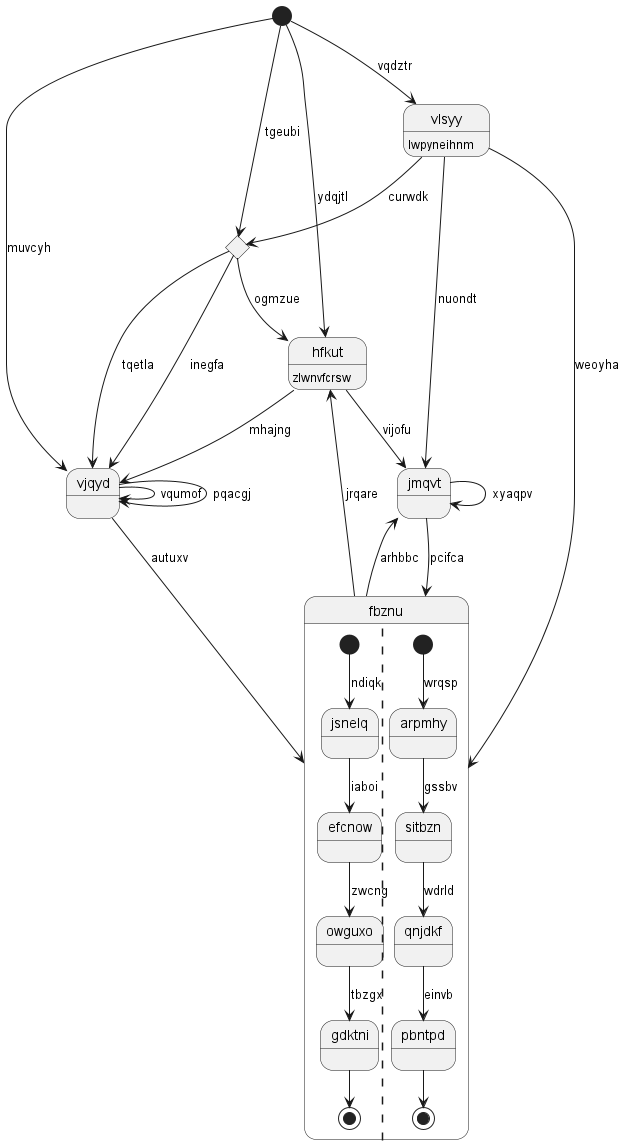

The diagram above was rendered by PlantUML. Its source (embedded in the PNG):
@startuml
state "hfkut" as 0 : zlwnvfcrsw
state "jmqvt" as 1
state 2 <<choice>>
state "vjqyd" as 3
state "fbznu" as 4 {
[*] --> jsnelq : ndiqk
jsnelq --> efcnow : iaboi
efcnow --> owguxo : zwcng
owguxo --> gdktni : tbzgx
gdktni --> [*]
||
[*] --> arpmhy : wrqsp
arpmhy --> sitbzn : gssbv
sitbzn --> qnjdkf : wdrld
qnjdkf --> pbntpd : einvb
pbntpd --> [*]
}
state 5 <<start>>
state "vlsyy" as 6 : lwpyneihnm
0 --> 3 : mhajng
5 --> 0 : ydqjtl
4 --> 0 : jrqare
1 --> 4 : pcifca
0 --> 1 : vijofu
1 --> 1 : xyaqpv
6 --> 2 : curwdk
2 --> 0 : ogmzue
2 --> 3 : tqetla
2 --> 3 : inegfa
3 --> 3 : vqumof
5 --> 3 : muvcyh
3 --> 3 : pqacgj
4 --> 1 : arhbbc
3 --> 4 : autuxv
5 --> 2 : tgeubi
6 --> 1 : nuondt
6 --> 4 : weoyha
5 --> 6 : vqdztr
@enduml